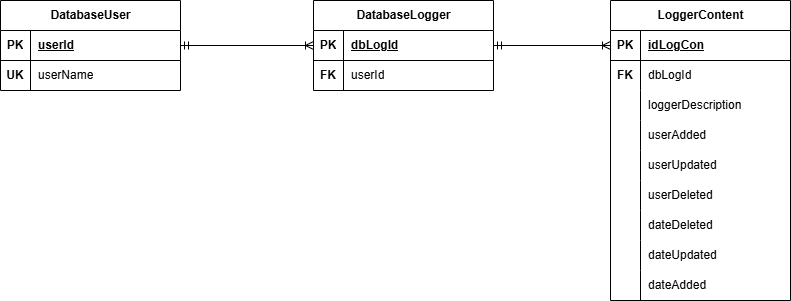

The diagram above was exported from draw.io. Its source (the exported page's mxGraphModel, read from the mxfile embedded in the PNG):
<mxGraphModel dx="1031" dy="626" grid="1" gridSize="10" guides="1" tooltips="1" connect="1" arrows="1" fold="1" page="1" pageScale="1" pageWidth="827" pageHeight="1169" math="0" shadow="0">
  <root>
    <mxCell id="0" />
    <mxCell id="1" parent="0" />
    <mxCell id="jcO84b21PPRWCsmfBDoI-2" parent="1" style="shape=table;startSize=30;container=1;collapsible=1;childLayout=tableLayout;fixedRows=1;rowLines=0;fontStyle=1;align=center;resizeLast=1;html=1;" value="DatabaseUser" vertex="1">
      <mxGeometry height="90" width="180" x="100" y="180" as="geometry" />
    </mxCell>
    <mxCell id="jcO84b21PPRWCsmfBDoI-3" parent="jcO84b21PPRWCsmfBDoI-2" style="shape=tableRow;horizontal=0;startSize=0;swimlaneHead=0;swimlaneBody=0;fillColor=none;collapsible=0;dropTarget=0;points=[[0,0.5],[1,0.5]];portConstraint=eastwest;top=0;left=0;right=0;bottom=1;" value="" vertex="1">
      <mxGeometry height="30" width="180" y="30" as="geometry" />
    </mxCell>
    <mxCell id="jcO84b21PPRWCsmfBDoI-4" parent="jcO84b21PPRWCsmfBDoI-3" style="shape=partialRectangle;connectable=0;fillColor=none;top=0;left=0;bottom=0;right=0;fontStyle=1;overflow=hidden;whiteSpace=wrap;html=1;" value="PK" vertex="1">
      <mxGeometry height="30" width="30" as="geometry">
        <mxRectangle height="30" width="30" as="alternateBounds" />
      </mxGeometry>
    </mxCell>
    <mxCell id="jcO84b21PPRWCsmfBDoI-5" parent="jcO84b21PPRWCsmfBDoI-3" style="shape=partialRectangle;connectable=0;fillColor=none;top=0;left=0;bottom=0;right=0;align=left;spacingLeft=6;fontStyle=5;overflow=hidden;whiteSpace=wrap;html=1;" value="userId" vertex="1">
      <mxGeometry height="30" width="150" x="30" as="geometry">
        <mxRectangle height="30" width="150" as="alternateBounds" />
      </mxGeometry>
    </mxCell>
    <mxCell id="jcO84b21PPRWCsmfBDoI-6" parent="jcO84b21PPRWCsmfBDoI-2" style="shape=tableRow;horizontal=0;startSize=0;swimlaneHead=0;swimlaneBody=0;fillColor=none;collapsible=0;dropTarget=0;points=[[0,0.5],[1,0.5]];portConstraint=eastwest;top=0;left=0;right=0;bottom=0;" value="" vertex="1">
      <mxGeometry height="30" width="180" y="60" as="geometry" />
    </mxCell>
    <mxCell id="jcO84b21PPRWCsmfBDoI-7" parent="jcO84b21PPRWCsmfBDoI-6" style="shape=partialRectangle;connectable=0;fillColor=none;top=0;left=0;bottom=0;right=0;editable=1;overflow=hidden;whiteSpace=wrap;html=1;" value="&lt;b&gt;UK&lt;/b&gt;" vertex="1">
      <mxGeometry height="30" width="30" as="geometry">
        <mxRectangle height="30" width="30" as="alternateBounds" />
      </mxGeometry>
    </mxCell>
    <mxCell id="jcO84b21PPRWCsmfBDoI-8" parent="jcO84b21PPRWCsmfBDoI-6" style="shape=partialRectangle;connectable=0;fillColor=none;top=0;left=0;bottom=0;right=0;align=left;spacingLeft=6;overflow=hidden;whiteSpace=wrap;html=1;" value="userName" vertex="1">
      <mxGeometry height="30" width="150" x="30" as="geometry">
        <mxRectangle height="30" width="150" as="alternateBounds" />
      </mxGeometry>
    </mxCell>
    <mxCell id="jcO84b21PPRWCsmfBDoI-231" parent="1" style="shape=table;startSize=30;container=1;collapsible=1;childLayout=tableLayout;fixedRows=1;rowLines=0;fontStyle=1;align=center;resizeLast=1;html=1;" value="DatabaseLogger" vertex="1">
      <mxGeometry height="90" width="180" x="413" y="180" as="geometry" />
    </mxCell>
    <mxCell id="jcO84b21PPRWCsmfBDoI-232" parent="jcO84b21PPRWCsmfBDoI-231" style="shape=tableRow;horizontal=0;startSize=0;swimlaneHead=0;swimlaneBody=0;fillColor=none;collapsible=0;dropTarget=0;points=[[0,0.5],[1,0.5]];portConstraint=eastwest;top=0;left=0;right=0;bottom=1;" value="" vertex="1">
      <mxGeometry height="30" width="180" y="30" as="geometry" />
    </mxCell>
    <mxCell id="jcO84b21PPRWCsmfBDoI-233" parent="jcO84b21PPRWCsmfBDoI-232" style="shape=partialRectangle;connectable=0;fillColor=none;top=0;left=0;bottom=0;right=0;fontStyle=1;overflow=hidden;whiteSpace=wrap;html=1;" value="PK" vertex="1">
      <mxGeometry height="30" width="30" as="geometry">
        <mxRectangle height="30" width="30" as="alternateBounds" />
      </mxGeometry>
    </mxCell>
    <mxCell id="jcO84b21PPRWCsmfBDoI-234" parent="jcO84b21PPRWCsmfBDoI-232" style="shape=partialRectangle;connectable=0;fillColor=none;top=0;left=0;bottom=0;right=0;align=left;spacingLeft=6;fontStyle=5;overflow=hidden;whiteSpace=wrap;html=1;" value="dbLogId" vertex="1">
      <mxGeometry height="30" width="150" x="30" as="geometry">
        <mxRectangle height="30" width="150" as="alternateBounds" />
      </mxGeometry>
    </mxCell>
    <mxCell id="jcO84b21PPRWCsmfBDoI-235" parent="jcO84b21PPRWCsmfBDoI-231" style="shape=tableRow;horizontal=0;startSize=0;swimlaneHead=0;swimlaneBody=0;fillColor=none;collapsible=0;dropTarget=0;points=[[0,0.5],[1,0.5]];portConstraint=eastwest;top=0;left=0;right=0;bottom=0;" value="" vertex="1">
      <mxGeometry height="30" width="180" y="60" as="geometry" />
    </mxCell>
    <mxCell id="jcO84b21PPRWCsmfBDoI-236" parent="jcO84b21PPRWCsmfBDoI-235" style="shape=partialRectangle;connectable=0;fillColor=none;top=0;left=0;bottom=0;right=0;editable=1;overflow=hidden;whiteSpace=wrap;html=1;" value="&lt;b&gt;FK&lt;/b&gt;" vertex="1">
      <mxGeometry height="30" width="30" as="geometry">
        <mxRectangle height="30" width="30" as="alternateBounds" />
      </mxGeometry>
    </mxCell>
    <mxCell id="jcO84b21PPRWCsmfBDoI-237" parent="jcO84b21PPRWCsmfBDoI-235" style="shape=partialRectangle;connectable=0;fillColor=none;top=0;left=0;bottom=0;right=0;align=left;spacingLeft=6;overflow=hidden;whiteSpace=wrap;html=1;" value="userId" vertex="1">
      <mxGeometry height="30" width="150" x="30" as="geometry">
        <mxRectangle height="30" width="150" as="alternateBounds" />
      </mxGeometry>
    </mxCell>
    <mxCell id="jcO84b21PPRWCsmfBDoI-244" edge="1" parent="1" source="jcO84b21PPRWCsmfBDoI-3" style="edgeStyle=orthogonalEdgeStyle;rounded=0;orthogonalLoop=1;jettySize=auto;html=1;exitX=1;exitY=0.5;exitDx=0;exitDy=0;entryX=0;entryY=0.5;entryDx=0;entryDy=0;startArrow=ERmandOne;startFill=0;endArrow=ERoneToMany;endFill=0;" target="jcO84b21PPRWCsmfBDoI-231">
      <mxGeometry relative="1" as="geometry" />
    </mxCell>
    <mxCell id="jcO84b21PPRWCsmfBDoI-245" parent="1" style="shape=table;startSize=30;container=1;collapsible=1;childLayout=tableLayout;fixedRows=1;rowLines=0;fontStyle=1;align=center;resizeLast=1;html=1;" value="LoggerContent" vertex="1">
      <mxGeometry height="300" width="180" x="710" y="180" as="geometry" />
    </mxCell>
    <mxCell id="jcO84b21PPRWCsmfBDoI-246" parent="jcO84b21PPRWCsmfBDoI-245" style="shape=tableRow;horizontal=0;startSize=0;swimlaneHead=0;swimlaneBody=0;fillColor=none;collapsible=0;dropTarget=0;points=[[0,0.5],[1,0.5]];portConstraint=eastwest;top=0;left=0;right=0;bottom=1;" value="" vertex="1">
      <mxGeometry height="30" width="180" y="30" as="geometry" />
    </mxCell>
    <mxCell id="jcO84b21PPRWCsmfBDoI-247" parent="jcO84b21PPRWCsmfBDoI-246" style="shape=partialRectangle;connectable=0;fillColor=none;top=0;left=0;bottom=0;right=0;fontStyle=1;overflow=hidden;whiteSpace=wrap;html=1;" value="PK" vertex="1">
      <mxGeometry height="30" width="30" as="geometry">
        <mxRectangle height="30" width="30" as="alternateBounds" />
      </mxGeometry>
    </mxCell>
    <mxCell id="jcO84b21PPRWCsmfBDoI-248" parent="jcO84b21PPRWCsmfBDoI-246" style="shape=partialRectangle;connectable=0;fillColor=none;top=0;left=0;bottom=0;right=0;align=left;spacingLeft=6;fontStyle=5;overflow=hidden;whiteSpace=wrap;html=1;" value="idLogCon" vertex="1">
      <mxGeometry height="30" width="150" x="30" as="geometry">
        <mxRectangle height="30" width="150" as="alternateBounds" />
      </mxGeometry>
    </mxCell>
    <mxCell id="jcO84b21PPRWCsmfBDoI-249" parent="jcO84b21PPRWCsmfBDoI-245" style="shape=tableRow;horizontal=0;startSize=0;swimlaneHead=0;swimlaneBody=0;fillColor=none;collapsible=0;dropTarget=0;points=[[0,0.5],[1,0.5]];portConstraint=eastwest;top=0;left=0;right=0;bottom=0;" value="" vertex="1">
      <mxGeometry height="30" width="180" y="60" as="geometry" />
    </mxCell>
    <mxCell id="jcO84b21PPRWCsmfBDoI-250" parent="jcO84b21PPRWCsmfBDoI-249" style="shape=partialRectangle;connectable=0;fillColor=none;top=0;left=0;bottom=0;right=0;editable=1;overflow=hidden;whiteSpace=wrap;html=1;" value="&lt;b&gt;FK&lt;/b&gt;" vertex="1">
      <mxGeometry height="30" width="30" as="geometry">
        <mxRectangle height="30" width="30" as="alternateBounds" />
      </mxGeometry>
    </mxCell>
    <mxCell id="jcO84b21PPRWCsmfBDoI-251" parent="jcO84b21PPRWCsmfBDoI-249" style="shape=partialRectangle;connectable=0;fillColor=none;top=0;left=0;bottom=0;right=0;align=left;spacingLeft=6;overflow=hidden;whiteSpace=wrap;html=1;" value="dbLogId" vertex="1">
      <mxGeometry height="30" width="150" x="30" as="geometry">
        <mxRectangle height="30" width="150" as="alternateBounds" />
      </mxGeometry>
    </mxCell>
    <mxCell id="jcO84b21PPRWCsmfBDoI-252" parent="jcO84b21PPRWCsmfBDoI-245" style="shape=tableRow;horizontal=0;startSize=0;swimlaneHead=0;swimlaneBody=0;fillColor=none;collapsible=0;dropTarget=0;points=[[0,0.5],[1,0.5]];portConstraint=eastwest;top=0;left=0;right=0;bottom=0;" value="" vertex="1">
      <mxGeometry height="30" width="180" y="90" as="geometry" />
    </mxCell>
    <mxCell id="jcO84b21PPRWCsmfBDoI-253" parent="jcO84b21PPRWCsmfBDoI-252" style="shape=partialRectangle;connectable=0;fillColor=none;top=0;left=0;bottom=0;right=0;editable=1;overflow=hidden;whiteSpace=wrap;html=1;" value="" vertex="1">
      <mxGeometry height="30" width="30" as="geometry">
        <mxRectangle height="30" width="30" as="alternateBounds" />
      </mxGeometry>
    </mxCell>
    <mxCell id="jcO84b21PPRWCsmfBDoI-254" parent="jcO84b21PPRWCsmfBDoI-252" style="shape=partialRectangle;connectable=0;fillColor=none;top=0;left=0;bottom=0;right=0;align=left;spacingLeft=6;overflow=hidden;whiteSpace=wrap;html=1;" value="loggerDescription" vertex="1">
      <mxGeometry height="30" width="150" x="30" as="geometry">
        <mxRectangle height="30" width="150" as="alternateBounds" />
      </mxGeometry>
    </mxCell>
    <mxCell id="jcO84b21PPRWCsmfBDoI-255" parent="jcO84b21PPRWCsmfBDoI-245" style="shape=tableRow;horizontal=0;startSize=0;swimlaneHead=0;swimlaneBody=0;fillColor=none;collapsible=0;dropTarget=0;points=[[0,0.5],[1,0.5]];portConstraint=eastwest;top=0;left=0;right=0;bottom=0;" value="" vertex="1">
      <mxGeometry height="30" width="180" y="120" as="geometry" />
    </mxCell>
    <mxCell id="jcO84b21PPRWCsmfBDoI-256" parent="jcO84b21PPRWCsmfBDoI-255" style="shape=partialRectangle;connectable=0;fillColor=none;top=0;left=0;bottom=0;right=0;editable=1;overflow=hidden;whiteSpace=wrap;html=1;" value="" vertex="1">
      <mxGeometry height="30" width="30" as="geometry">
        <mxRectangle height="30" width="30" as="alternateBounds" />
      </mxGeometry>
    </mxCell>
    <mxCell id="jcO84b21PPRWCsmfBDoI-257" parent="jcO84b21PPRWCsmfBDoI-255" style="shape=partialRectangle;connectable=0;fillColor=none;top=0;left=0;bottom=0;right=0;align=left;spacingLeft=6;overflow=hidden;whiteSpace=wrap;html=1;" value="userAdded" vertex="1">
      <mxGeometry height="30" width="150" x="30" as="geometry">
        <mxRectangle height="30" width="150" as="alternateBounds" />
      </mxGeometry>
    </mxCell>
    <mxCell id="jcO84b21PPRWCsmfBDoI-284" parent="jcO84b21PPRWCsmfBDoI-245" style="shape=tableRow;horizontal=0;startSize=0;swimlaneHead=0;swimlaneBody=0;fillColor=none;collapsible=0;dropTarget=0;points=[[0,0.5],[1,0.5]];portConstraint=eastwest;top=0;left=0;right=0;bottom=0;" value="" vertex="1">
      <mxGeometry height="30" width="180" y="150" as="geometry" />
    </mxCell>
    <mxCell id="jcO84b21PPRWCsmfBDoI-285" parent="jcO84b21PPRWCsmfBDoI-284" style="shape=partialRectangle;connectable=0;fillColor=none;top=0;left=0;bottom=0;right=0;editable=1;overflow=hidden;whiteSpace=wrap;html=1;" value="" vertex="1">
      <mxGeometry height="30" width="30" as="geometry">
        <mxRectangle height="30" width="30" as="alternateBounds" />
      </mxGeometry>
    </mxCell>
    <mxCell id="jcO84b21PPRWCsmfBDoI-286" parent="jcO84b21PPRWCsmfBDoI-284" style="shape=partialRectangle;connectable=0;fillColor=none;top=0;left=0;bottom=0;right=0;align=left;spacingLeft=6;overflow=hidden;whiteSpace=wrap;html=1;" value="userUpdated" vertex="1">
      <mxGeometry height="30" width="150" x="30" as="geometry">
        <mxRectangle height="30" width="150" as="alternateBounds" />
      </mxGeometry>
    </mxCell>
    <mxCell id="jcO84b21PPRWCsmfBDoI-303" parent="jcO84b21PPRWCsmfBDoI-245" style="shape=tableRow;horizontal=0;startSize=0;swimlaneHead=0;swimlaneBody=0;fillColor=none;collapsible=0;dropTarget=0;points=[[0,0.5],[1,0.5]];portConstraint=eastwest;top=0;left=0;right=0;bottom=0;" value="" vertex="1">
      <mxGeometry height="30" width="180" y="180" as="geometry" />
    </mxCell>
    <mxCell id="jcO84b21PPRWCsmfBDoI-304" parent="jcO84b21PPRWCsmfBDoI-303" style="shape=partialRectangle;connectable=0;fillColor=none;top=0;left=0;bottom=0;right=0;editable=1;overflow=hidden;whiteSpace=wrap;html=1;" value="" vertex="1">
      <mxGeometry height="30" width="30" as="geometry">
        <mxRectangle height="30" width="30" as="alternateBounds" />
      </mxGeometry>
    </mxCell>
    <mxCell id="jcO84b21PPRWCsmfBDoI-305" parent="jcO84b21PPRWCsmfBDoI-303" style="shape=partialRectangle;connectable=0;fillColor=none;top=0;left=0;bottom=0;right=0;align=left;spacingLeft=6;overflow=hidden;whiteSpace=wrap;html=1;" value="userDeleted" vertex="1">
      <mxGeometry height="30" width="150" x="30" as="geometry">
        <mxRectangle height="30" width="150" as="alternateBounds" />
      </mxGeometry>
    </mxCell>
    <mxCell id="jcO84b21PPRWCsmfBDoI-325" parent="jcO84b21PPRWCsmfBDoI-245" style="shape=tableRow;horizontal=0;startSize=0;swimlaneHead=0;swimlaneBody=0;fillColor=none;collapsible=0;dropTarget=0;points=[[0,0.5],[1,0.5]];portConstraint=eastwest;top=0;left=0;right=0;bottom=0;" value="" vertex="1">
      <mxGeometry height="30" width="180" y="210" as="geometry" />
    </mxCell>
    <mxCell id="jcO84b21PPRWCsmfBDoI-326" parent="jcO84b21PPRWCsmfBDoI-325" style="shape=partialRectangle;connectable=0;fillColor=none;top=0;left=0;bottom=0;right=0;editable=1;overflow=hidden;whiteSpace=wrap;html=1;" value="" vertex="1">
      <mxGeometry height="30" width="30" as="geometry">
        <mxRectangle height="30" width="30" as="alternateBounds" />
      </mxGeometry>
    </mxCell>
    <mxCell id="jcO84b21PPRWCsmfBDoI-327" parent="jcO84b21PPRWCsmfBDoI-325" style="shape=partialRectangle;connectable=0;fillColor=none;top=0;left=0;bottom=0;right=0;align=left;spacingLeft=6;overflow=hidden;whiteSpace=wrap;html=1;" value="dateDeleted" vertex="1">
      <mxGeometry height="30" width="150" x="30" as="geometry">
        <mxRectangle height="30" width="150" as="alternateBounds" />
      </mxGeometry>
    </mxCell>
    <mxCell id="jcO84b21PPRWCsmfBDoI-394" parent="jcO84b21PPRWCsmfBDoI-245" style="shape=tableRow;horizontal=0;startSize=0;swimlaneHead=0;swimlaneBody=0;fillColor=none;collapsible=0;dropTarget=0;points=[[0,0.5],[1,0.5]];portConstraint=eastwest;top=0;left=0;right=0;bottom=0;" value="" vertex="1">
      <mxGeometry height="30" width="180" y="240" as="geometry" />
    </mxCell>
    <mxCell id="jcO84b21PPRWCsmfBDoI-395" parent="jcO84b21PPRWCsmfBDoI-394" style="shape=partialRectangle;connectable=0;fillColor=none;top=0;left=0;bottom=0;right=0;editable=1;overflow=hidden;whiteSpace=wrap;html=1;" value="" vertex="1">
      <mxGeometry height="30" width="30" as="geometry">
        <mxRectangle height="30" width="30" as="alternateBounds" />
      </mxGeometry>
    </mxCell>
    <mxCell id="jcO84b21PPRWCsmfBDoI-396" parent="jcO84b21PPRWCsmfBDoI-394" style="shape=partialRectangle;connectable=0;fillColor=none;top=0;left=0;bottom=0;right=0;align=left;spacingLeft=6;overflow=hidden;whiteSpace=wrap;html=1;" value="dateUpdated" vertex="1">
      <mxGeometry height="30" width="150" x="30" as="geometry">
        <mxRectangle height="30" width="150" as="alternateBounds" />
      </mxGeometry>
    </mxCell>
    <mxCell id="jcO84b21PPRWCsmfBDoI-447" parent="jcO84b21PPRWCsmfBDoI-245" style="shape=tableRow;horizontal=0;startSize=0;swimlaneHead=0;swimlaneBody=0;fillColor=none;collapsible=0;dropTarget=0;points=[[0,0.5],[1,0.5]];portConstraint=eastwest;top=0;left=0;right=0;bottom=0;" value="" vertex="1">
      <mxGeometry height="30" width="180" y="270" as="geometry" />
    </mxCell>
    <mxCell id="jcO84b21PPRWCsmfBDoI-448" parent="jcO84b21PPRWCsmfBDoI-447" style="shape=partialRectangle;connectable=0;fillColor=none;top=0;left=0;bottom=0;right=0;editable=1;overflow=hidden;whiteSpace=wrap;html=1;" value="" vertex="1">
      <mxGeometry height="30" width="30" as="geometry">
        <mxRectangle height="30" width="30" as="alternateBounds" />
      </mxGeometry>
    </mxCell>
    <mxCell id="jcO84b21PPRWCsmfBDoI-449" parent="jcO84b21PPRWCsmfBDoI-447" style="shape=partialRectangle;connectable=0;fillColor=none;top=0;left=0;bottom=0;right=0;align=left;spacingLeft=6;overflow=hidden;whiteSpace=wrap;html=1;" value="dateAdded" vertex="1">
      <mxGeometry height="30" width="150" x="30" as="geometry">
        <mxRectangle height="30" width="150" as="alternateBounds" />
      </mxGeometry>
    </mxCell>
    <mxCell id="jcO84b21PPRWCsmfBDoI-450" edge="1" parent="1" source="jcO84b21PPRWCsmfBDoI-232" style="edgeStyle=orthogonalEdgeStyle;rounded=0;orthogonalLoop=1;jettySize=auto;html=1;entryX=0;entryY=0.5;entryDx=0;entryDy=0;endArrow=ERoneToMany;endFill=0;startArrow=ERmandOne;startFill=0;" target="jcO84b21PPRWCsmfBDoI-246">
      <mxGeometry relative="1" as="geometry" />
    </mxCell>
  </root>
</mxGraphModel>